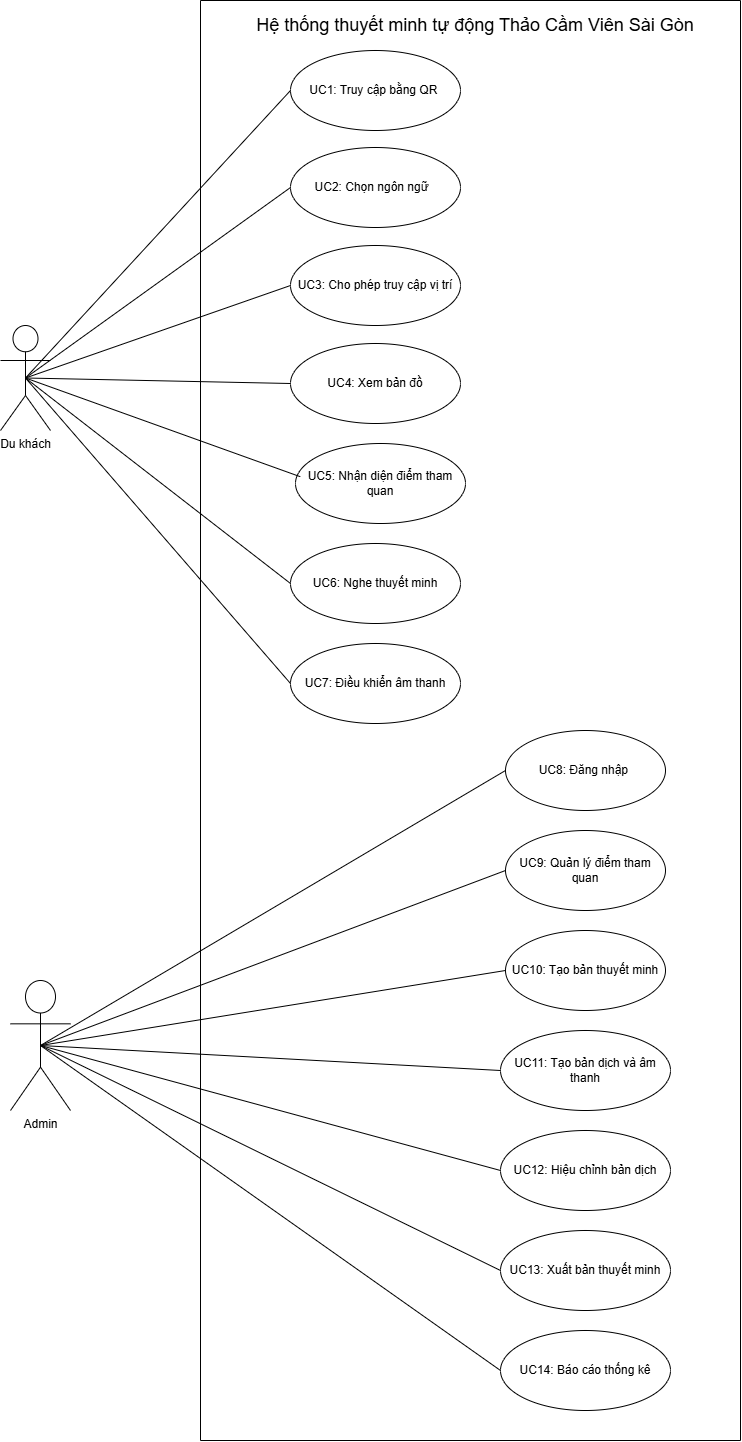

The diagram above was exported from draw.io. Its source (the exported page's mxGraphModel, read from the mxfile embedded in the PNG):
<mxGraphModel dx="2168" dy="1320" grid="1" gridSize="10" guides="1" tooltips="1" connect="1" arrows="1" fold="1" page="1" pageScale="1" pageWidth="850" pageHeight="1100" math="0" shadow="0">
  <root>
    <mxCell id="0" />
    <mxCell id="1" parent="0" />
    <mxCell id="GtQ3DrqOTwlhnJuhyHWW-3" parent="1" style="shape=umlActor;html=1;verticalLabelPosition=bottom;verticalAlign=top;align=center;" value="Du khách" vertex="1">
      <mxGeometry height="105" width="50" x="30" y="365" as="geometry" />
    </mxCell>
    <mxCell id="GtQ3DrqOTwlhnJuhyHWW-4" parent="1" style="shape=umlActor;html=1;verticalLabelPosition=bottom;verticalAlign=top;align=center;" value="Admin" vertex="1">
      <mxGeometry height="130" width="60" x="40" y="1020" as="geometry" />
    </mxCell>
    <mxCell id="GtQ3DrqOTwlhnJuhyHWW-7" parent="1" style="swimlane;startSize=0;" value="" vertex="1">
      <mxGeometry height="1440" width="540" x="230" y="40" as="geometry" />
    </mxCell>
    <mxCell id="GtQ3DrqOTwlhnJuhyHWW-8" parent="GtQ3DrqOTwlhnJuhyHWW-7" style="text;html=1;whiteSpace=wrap;strokeColor=none;fillColor=none;align=center;verticalAlign=middle;rounded=0;" value="&lt;font style=&quot;font-size: 18px;&quot;&gt;Hệ thống thuyết minh tự động Thảo Cầm Viên Sài Gòn&lt;/font&gt;" vertex="1">
      <mxGeometry height="30" width="470" x="40" y="10" as="geometry" />
    </mxCell>
    <mxCell id="GtQ3DrqOTwlhnJuhyHWW-29" connectable="0" parent="GtQ3DrqOTwlhnJuhyHWW-7" style="group" value="" vertex="1">
      <mxGeometry height="673" width="175" x="90" y="50" as="geometry" />
    </mxCell>
    <mxCell id="GtQ3DrqOTwlhnJuhyHWW-10" parent="GtQ3DrqOTwlhnJuhyHWW-29" style="ellipse;whiteSpace=wrap;html=1;" value="UC1: Truy cập bằng QR&amp;nbsp;" vertex="1">
      <mxGeometry height="80" width="170" as="geometry" />
    </mxCell>
    <mxCell id="GtQ3DrqOTwlhnJuhyHWW-19" parent="GtQ3DrqOTwlhnJuhyHWW-29" style="ellipse;whiteSpace=wrap;html=1;" value="UC5: Nhận diện điểm tham quan" vertex="1">
      <mxGeometry height="80" width="170" x="5" y="393" as="geometry" />
    </mxCell>
    <mxCell id="GtQ3DrqOTwlhnJuhyHWW-18" parent="GtQ3DrqOTwlhnJuhyHWW-29" style="ellipse;whiteSpace=wrap;html=1;" value="UC4: Xem bản đồ" vertex="1">
      <mxGeometry height="80" width="170" y="293" as="geometry" />
    </mxCell>
    <mxCell id="GtQ3DrqOTwlhnJuhyHWW-17" parent="GtQ3DrqOTwlhnJuhyHWW-29" style="ellipse;whiteSpace=wrap;html=1;" value="UC7: Điều khiển âm thanh" vertex="1">
      <mxGeometry height="80" width="170" y="593" as="geometry" />
    </mxCell>
    <mxCell id="GtQ3DrqOTwlhnJuhyHWW-16" parent="GtQ3DrqOTwlhnJuhyHWW-29" style="ellipse;whiteSpace=wrap;html=1;" value="UC2: Chọn ngôn ngữ&amp;nbsp;&amp;nbsp;" vertex="1">
      <mxGeometry height="80" width="170" y="97" as="geometry" />
    </mxCell>
    <mxCell id="GtQ3DrqOTwlhnJuhyHWW-15" parent="GtQ3DrqOTwlhnJuhyHWW-29" style="ellipse;whiteSpace=wrap;html=1;" value="UC3: Cho phép truy cập vị trí" vertex="1">
      <mxGeometry height="80" width="170" y="195" as="geometry" />
    </mxCell>
    <mxCell id="GtQ3DrqOTwlhnJuhyHWW-14" parent="GtQ3DrqOTwlhnJuhyHWW-29" style="ellipse;whiteSpace=wrap;html=1;" value="UC6: Nghe thuyết minh" vertex="1">
      <mxGeometry height="80" width="170" y="493" as="geometry" />
    </mxCell>
    <mxCell id="GtQ3DrqOTwlhnJuhyHWW-30" connectable="0" parent="GtQ3DrqOTwlhnJuhyHWW-7" style="group" value="" vertex="1">
      <mxGeometry height="680" width="170" x="300" y="730" as="geometry" />
    </mxCell>
    <mxCell id="GtQ3DrqOTwlhnJuhyHWW-20" parent="GtQ3DrqOTwlhnJuhyHWW-30" style="ellipse;whiteSpace=wrap;html=1;" value="UC8: Đăng nhập&amp;nbsp;" vertex="1">
      <mxGeometry height="80" width="160" x="5" as="geometry" />
    </mxCell>
    <mxCell id="GtQ3DrqOTwlhnJuhyHWW-12" parent="GtQ3DrqOTwlhnJuhyHWW-30" style="ellipse;whiteSpace=wrap;html=1;" value="UC10: Tạo bản thuyết minh" vertex="1">
      <mxGeometry height="80" width="160" x="5" y="200" as="geometry" />
    </mxCell>
    <mxCell id="GtQ3DrqOTwlhnJuhyHWW-11" parent="GtQ3DrqOTwlhnJuhyHWW-30" style="ellipse;whiteSpace=wrap;html=1;" value="UC11: Tạo bản dịch và âm thanh" vertex="1">
      <mxGeometry height="80" width="170" y="300" as="geometry" />
    </mxCell>
    <mxCell id="GtQ3DrqOTwlhnJuhyHWW-13" parent="GtQ3DrqOTwlhnJuhyHWW-30" style="ellipse;whiteSpace=wrap;html=1;" value="UC9: Quản lý điểm tham quan" vertex="1">
      <mxGeometry height="80" width="160" x="5" y="100" as="geometry" />
    </mxCell>
    <mxCell id="GtQ3DrqOTwlhnJuhyHWW-22" parent="GtQ3DrqOTwlhnJuhyHWW-30" style="ellipse;whiteSpace=wrap;html=1;" value="UC12: Hiệu chỉnh bản dịch" vertex="1">
      <mxGeometry height="80" width="170" y="400" as="geometry" />
    </mxCell>
    <mxCell id="GtQ3DrqOTwlhnJuhyHWW-24" parent="GtQ3DrqOTwlhnJuhyHWW-30" style="ellipse;whiteSpace=wrap;html=1;" value="UC14: Báo cáo thống kê" vertex="1">
      <mxGeometry height="80" width="170" y="600" as="geometry" />
    </mxCell>
    <mxCell id="GtQ3DrqOTwlhnJuhyHWW-23" parent="GtQ3DrqOTwlhnJuhyHWW-30" style="ellipse;whiteSpace=wrap;html=1;" value="UC13: Xuất bản thuyết minh" vertex="1">
      <mxGeometry height="80" width="170" y="500" as="geometry" />
    </mxCell>
    <mxCell id="fMw_rghiflLhVKXtqAi1-1" edge="1" parent="1" source="GtQ3DrqOTwlhnJuhyHWW-3" style="endArrow=none;html=1;rounded=0;defaultLabelBackgroundColor=page;exitX=0.5;exitY=0.5;exitDx=0;exitDy=0;exitPerimeter=0;entryX=0;entryY=0.5;entryDx=0;entryDy=0;" target="GtQ3DrqOTwlhnJuhyHWW-10" value="">
      <mxGeometry height="50" relative="1" width="50" as="geometry">
        <mxPoint x="120" y="600" as="sourcePoint" />
        <mxPoint x="170" y="550" as="targetPoint" />
      </mxGeometry>
    </mxCell>
    <mxCell id="fMw_rghiflLhVKXtqAi1-2" edge="1" parent="1" source="GtQ3DrqOTwlhnJuhyHWW-3" style="endArrow=none;html=1;rounded=0;defaultLabelBackgroundColor=page;exitX=0.5;exitY=0.5;exitDx=0;exitDy=0;exitPerimeter=0;entryX=0;entryY=0.5;entryDx=0;entryDy=0;" target="GtQ3DrqOTwlhnJuhyHWW-16" value="">
      <mxGeometry height="50" relative="1" width="50" as="geometry">
        <mxPoint x="390" y="330" as="sourcePoint" />
        <mxPoint x="440" y="280" as="targetPoint" />
      </mxGeometry>
    </mxCell>
    <mxCell id="fMw_rghiflLhVKXtqAi1-3" edge="1" parent="1" source="GtQ3DrqOTwlhnJuhyHWW-3" style="endArrow=none;html=1;rounded=0;defaultLabelBackgroundColor=page;exitX=0.5;exitY=0.5;exitDx=0;exitDy=0;exitPerimeter=0;entryX=0;entryY=0.5;entryDx=0;entryDy=0;" target="GtQ3DrqOTwlhnJuhyHWW-15" value="">
      <mxGeometry height="50" relative="1" width="50" as="geometry">
        <mxPoint x="390" y="330" as="sourcePoint" />
        <mxPoint x="440" y="280" as="targetPoint" />
      </mxGeometry>
    </mxCell>
    <mxCell id="fMw_rghiflLhVKXtqAi1-4" edge="1" parent="1" source="GtQ3DrqOTwlhnJuhyHWW-3" style="endArrow=none;html=1;rounded=0;defaultLabelBackgroundColor=page;exitX=0.5;exitY=0.5;exitDx=0;exitDy=0;exitPerimeter=0;entryX=0;entryY=0.5;entryDx=0;entryDy=0;" target="GtQ3DrqOTwlhnJuhyHWW-18" value="">
      <mxGeometry height="50" relative="1" width="50" as="geometry">
        <mxPoint x="390" y="330" as="sourcePoint" />
        <mxPoint x="440" y="280" as="targetPoint" />
      </mxGeometry>
    </mxCell>
    <mxCell id="fMw_rghiflLhVKXtqAi1-5" edge="1" parent="1" source="GtQ3DrqOTwlhnJuhyHWW-3" style="endArrow=none;html=1;rounded=0;defaultLabelBackgroundColor=page;exitX=0.5;exitY=0.5;exitDx=0;exitDy=0;exitPerimeter=0;entryX=0.028;entryY=0.415;entryDx=0;entryDy=0;entryPerimeter=0;" target="GtQ3DrqOTwlhnJuhyHWW-19" value="">
      <mxGeometry height="50" relative="1" width="50" as="geometry">
        <mxPoint x="390" y="520" as="sourcePoint" />
        <mxPoint x="440" y="470" as="targetPoint" />
      </mxGeometry>
    </mxCell>
    <mxCell id="fMw_rghiflLhVKXtqAi1-6" edge="1" parent="1" source="GtQ3DrqOTwlhnJuhyHWW-3" style="endArrow=none;html=1;rounded=0;defaultLabelBackgroundColor=page;exitX=0.5;exitY=0.5;exitDx=0;exitDy=0;exitPerimeter=0;entryX=0;entryY=0.5;entryDx=0;entryDy=0;" target="GtQ3DrqOTwlhnJuhyHWW-14" value="">
      <mxGeometry height="50" relative="1" width="50" as="geometry">
        <mxPoint x="390" y="520" as="sourcePoint" />
        <mxPoint x="440" y="470" as="targetPoint" />
      </mxGeometry>
    </mxCell>
    <mxCell id="fMw_rghiflLhVKXtqAi1-7" edge="1" parent="1" source="GtQ3DrqOTwlhnJuhyHWW-3" style="endArrow=none;html=1;rounded=0;defaultLabelBackgroundColor=page;exitX=0.5;exitY=0.5;exitDx=0;exitDy=0;exitPerimeter=0;entryX=0;entryY=0.5;entryDx=0;entryDy=0;" target="GtQ3DrqOTwlhnJuhyHWW-17" value="">
      <mxGeometry height="50" relative="1" width="50" as="geometry">
        <mxPoint x="390" y="520" as="sourcePoint" />
        <mxPoint x="440" y="470" as="targetPoint" />
      </mxGeometry>
    </mxCell>
    <mxCell id="fMw_rghiflLhVKXtqAi1-8" edge="1" parent="1" source="GtQ3DrqOTwlhnJuhyHWW-4" style="endArrow=none;html=1;rounded=0;defaultLabelBackgroundColor=page;entryX=0;entryY=0.5;entryDx=0;entryDy=0;exitX=0.5;exitY=0.5;exitDx=0;exitDy=0;exitPerimeter=0;" target="GtQ3DrqOTwlhnJuhyHWW-20" value="">
      <mxGeometry height="50" relative="1" width="50" as="geometry">
        <mxPoint x="390" y="1140" as="sourcePoint" />
        <mxPoint x="440" y="1090" as="targetPoint" />
      </mxGeometry>
    </mxCell>
    <mxCell id="fMw_rghiflLhVKXtqAi1-9" edge="1" parent="1" source="GtQ3DrqOTwlhnJuhyHWW-4" style="endArrow=none;html=1;rounded=0;defaultLabelBackgroundColor=page;entryX=0;entryY=0.5;entryDx=0;entryDy=0;exitX=0.5;exitY=0.5;exitDx=0;exitDy=0;exitPerimeter=0;" target="GtQ3DrqOTwlhnJuhyHWW-13" value="">
      <mxGeometry height="50" relative="1" width="50" as="geometry">
        <mxPoint x="390" y="1140" as="sourcePoint" />
        <mxPoint x="440" y="1090" as="targetPoint" />
      </mxGeometry>
    </mxCell>
    <mxCell id="fMw_rghiflLhVKXtqAi1-10" edge="1" parent="1" source="GtQ3DrqOTwlhnJuhyHWW-4" style="endArrow=none;html=1;rounded=0;defaultLabelBackgroundColor=page;entryX=0;entryY=0.5;entryDx=0;entryDy=0;exitX=0.5;exitY=0.5;exitDx=0;exitDy=0;exitPerimeter=0;" target="GtQ3DrqOTwlhnJuhyHWW-12" value="">
      <mxGeometry height="50" relative="1" width="50" as="geometry">
        <mxPoint x="390" y="1140" as="sourcePoint" />
        <mxPoint x="440" y="1090" as="targetPoint" />
      </mxGeometry>
    </mxCell>
    <mxCell id="fMw_rghiflLhVKXtqAi1-11" edge="1" parent="1" source="GtQ3DrqOTwlhnJuhyHWW-4" style="endArrow=none;html=1;rounded=0;defaultLabelBackgroundColor=page;entryX=0;entryY=0.5;entryDx=0;entryDy=0;exitX=0.5;exitY=0.5;exitDx=0;exitDy=0;exitPerimeter=0;" target="GtQ3DrqOTwlhnJuhyHWW-11" value="">
      <mxGeometry height="50" relative="1" width="50" as="geometry">
        <mxPoint x="390" y="1140" as="sourcePoint" />
        <mxPoint x="440" y="1090" as="targetPoint" />
      </mxGeometry>
    </mxCell>
    <mxCell id="fMw_rghiflLhVKXtqAi1-12" edge="1" parent="1" source="GtQ3DrqOTwlhnJuhyHWW-4" style="endArrow=none;html=1;rounded=0;defaultLabelBackgroundColor=page;entryX=0;entryY=0.5;entryDx=0;entryDy=0;exitX=0.5;exitY=0.5;exitDx=0;exitDy=0;exitPerimeter=0;" target="GtQ3DrqOTwlhnJuhyHWW-22" value="">
      <mxGeometry height="50" relative="1" width="50" as="geometry">
        <mxPoint x="80" y="1090" as="sourcePoint" />
        <mxPoint x="440" y="1090" as="targetPoint" />
      </mxGeometry>
    </mxCell>
    <mxCell id="fMw_rghiflLhVKXtqAi1-13" edge="1" parent="1" source="GtQ3DrqOTwlhnJuhyHWW-4" style="endArrow=none;html=1;rounded=0;defaultLabelBackgroundColor=page;entryX=0;entryY=0.5;entryDx=0;entryDy=0;exitX=0.5;exitY=0.5;exitDx=0;exitDy=0;exitPerimeter=0;" target="GtQ3DrqOTwlhnJuhyHWW-23" value="">
      <mxGeometry height="50" relative="1" width="50" as="geometry">
        <mxPoint x="390" y="1140" as="sourcePoint" />
        <mxPoint x="440" y="1090" as="targetPoint" />
      </mxGeometry>
    </mxCell>
    <mxCell id="fMw_rghiflLhVKXtqAi1-14" edge="1" parent="1" source="GtQ3DrqOTwlhnJuhyHWW-4" style="endArrow=none;html=1;rounded=0;defaultLabelBackgroundColor=page;entryX=0;entryY=0.5;entryDx=0;entryDy=0;exitX=0.5;exitY=0.5;exitDx=0;exitDy=0;exitPerimeter=0;" target="GtQ3DrqOTwlhnJuhyHWW-24" value="">
      <mxGeometry height="50" relative="1" width="50" as="geometry">
        <mxPoint x="390" y="1350" as="sourcePoint" />
        <mxPoint x="440" y="1300" as="targetPoint" />
      </mxGeometry>
    </mxCell>
  </root>
</mxGraphModel>